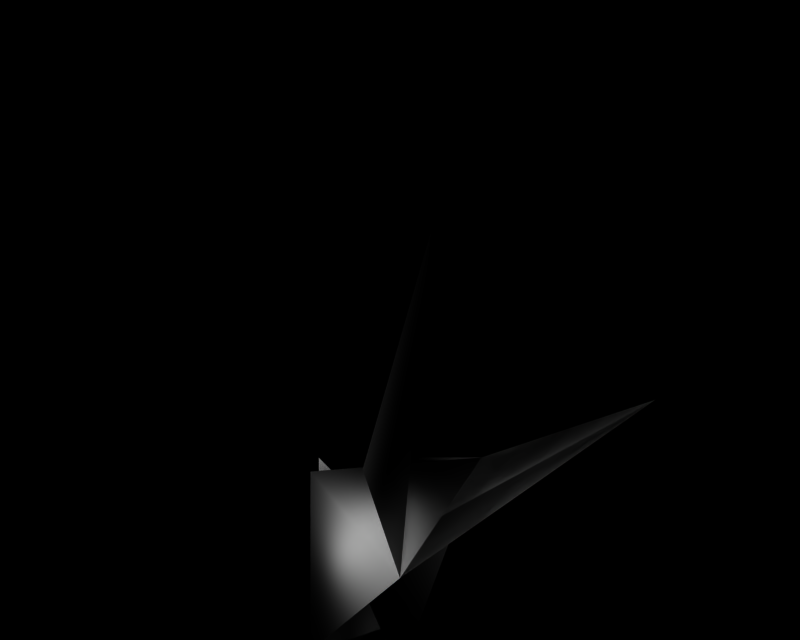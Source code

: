 # Source: BR_Delcatty-Shiny01.blend  (saved by Blender 2.66.1; exported with 4.5.12 LTS)
import bpy
from mathutils import Matrix  # noqa: F401  (used for matrix-valued properties, if any)

bpy.ops.wm.read_factory_settings(use_empty=True)
scene = bpy.context.scene
scene.name = '1'

# ---- collections
col_collection_1 = bpy.data.collections.new('Collection 1'); scene.collection.children.link(col_collection_1)

# ---- materials (node trees are filled in below, after node groups)
mat_mat_0 = bpy.data.materials.new('mat_0')
mat_mat_0.alpha_threshold = 0.0
mat_mat_0.specular_color = (0.5, 0.5, 0.5)
mat_mat_0.roughness = 0.5

# ---- material node trees

# ---- cameras
cam_camera_001 = bpy.data.cameras.new('Camera.001')
cam_camera_001.passepartout_alpha = 0.2
cam_camera_001.clip_end = 100.0
cam_camera_001.lens = 35.0
cam_camera_001.sensor_width = 32.0
cam_camera_001.sensor_height = 18.0
cam_camera_001.show_passepartout = False
cam_camera_001.show_safe_areas = True
cam_camera_001.dof.focus_distance = 0.0
cam_camera_001.dof.aperture_fstop = 128.0

# ---- lights
light_lamp = bpy.data.lights.new('Lamp', 'POINT')
light_lamp.transmission_factor = 0.0
light_lamp.energy = 108.7
light_lamp.shadow_buffer_clip_start = 0.5
light_lamp.shadow_soft_size = 1.0
light_lamp.shadow_maximum_resolution = 0.006
light_lamp.use_absolute_resolution = True
light_lamp.cycles.use_multiple_importance_sampling = False

# ---- meshes
me_enekororo_c_mat_0 = bpy.data.meshes.new('enekororo_c_mat_0')
me_enekororo_c_mat_0.from_pydata([(0.0, -0.4004, 0.0), (-0.2436, 0.2436, 0.0), (-0.2436, -0.2436, 0.0), (0.2436, 0.2436, 0.0), (-0.2436, 0.2436, 0.2436), (0.0, 0.0, 0.4004), (-0.2436, -0.2436, 0.2436), (0.0892, 0.9108, 0.08919), (0.0, 0.0, 0.0), (0.0, 0.0, 0.0), (0.0, 0.0, 0.0), (0.5, 0.5, 0.9108), (0.0, 0.0, 0.0)], [], [(0, 1, 2), (0, 3, 1), (3, 0, 4), (4, 5, 3), (6, 5, 4), (6, 7, 5), (7, 6, 8), (6, 9, 8), (6, 0, 9), (0, 2, 9), (0, 6, 4), (3, 10, 1), (3, 11, 10), (5, 11, 3), (5, 12, 11), (7, 12, 5)])
me_enekororo_c_mat_0.polygons.foreach_set('use_smooth', [True] * 16)
_k = set([(1, 2), (1, 10), (2, 9), (7, 8), (7, 12), (8, 9), (10, 11), (11, 12)])
me_enekororo_c_mat_0.attributes.new('sharp_edge', 'BOOLEAN', 'EDGE').data.foreach_set('value', [ (min(e.vertices), max(e.vertices)) in _k for e in me_enekororo_c_mat_0.edges])
_uv = me_enekororo_c_mat_0.uv_layers.new(name='UVTex')
_uv.uv.foreach_set('vector', [0.5, 1.0, 0.9108, 0.9108, 0.5, 1.0, 0.5, 1.0, 1.0, 0.5, 0.9108, 0.9108, 1.0, 0.5, 0.5, 1.0, 0.5, 0.5, 0.5, 0.5, 0.5, 0.0, 1.0, 0.5, 0.0, 0.5, 0.5, 0.0, 0.5, 0.5, 0.0, 0.5, 0.0892, 0.0892, 0.5, 0.0, 0.0, 0.5, 0.0892, 0.0892, 0.0, 0.5, 0.0, 0.5, 0.08919, 0.9108, 0.0, 0.5, 0.08919, 0.9108, 0.0, 0.5, 0.5, 1.0, 0.5, 1.0, 0.5, 1.0, 0.08919, 0.9108, 0.5, 0.5, 0.5, 1.0, 0.0, 0.5, 1.0, 0.5, 1.0, 0.5, 0.9108, 0.9108, 1.0, 0.5, 0.9108, 0.08919, 1.0, 0.5, 0.5, 0.0, 0.9108, 0.08919, 1.0, 0.5, 0.5, 0.0, 0.5, 0.0, 0.9108, 0.08919, 0.0892, 0.0892, 0.5, 0.0, 0.5, 0.0])
me_enekororo_c_mat_0.materials.append(mat_mat_0)
me_enekororo_c_mat_0.use_remesh_preserve_volume = False
me_enekororo_c_mat_0.use_remesh_preserve_attributes = False
me_enekororo_c_mat_0.use_mirror_vertex_groups = False
me_enekororo_c_mat_0.update()

# ---- objects
ob_lamp_002 = bpy.data.objects.new('Lamp.002', light_lamp)
ob_lamp_001 = bpy.data.objects.new('Lamp.001', light_lamp)
ob_camera_001 = bpy.data.objects.new('Camera.001', cam_camera_001)
ob_enekororo_c_mat_0 = bpy.data.objects.new('enekororo_c_mat_0', me_enekororo_c_mat_0)

# ---- transforms, parenting, visibility, modifiers, constraints
ob_lamp_002.location = (0.4371, 0.6556, 2.622)
ob_lamp_002.lock_rotations_4d = False
ob_lamp_002.empty_display_type = 'ARROWS'
ob_lamp_002.lineart.crease_threshold = 0.0
ob_lamp_001.location = (-0.4371, 0.6556, 2.622)
ob_lamp_001.lock_rotations_4d = False
ob_lamp_001.empty_display_type = 'ARROWS'
ob_lamp_001.lineart.crease_threshold = 0.0
ob_camera_001.location = (0.0, 0.6556, 2.622)
ob_camera_001.lock_rotations_4d = False
ob_camera_001.empty_display_type = 'ARROWS'
ob_camera_001.lineart.crease_threshold = 0.0
ob_enekororo_c_mat_0.location = (0.0, 0.0, 0.0)
ob_enekororo_c_mat_0.lock_rotations_4d = False
ob_enekororo_c_mat_0.empty_display_type = 'ARROWS'
ob_enekororo_c_mat_0.lineart.crease_threshold = 0.0

# ---- collection membership
col_collection_1.objects.link(ob_lamp_002)
col_collection_1.objects.link(ob_lamp_001)
col_collection_1.objects.link(ob_camera_001)
col_collection_1.objects.link(ob_enekororo_c_mat_0)

# ---- scene / render settings (as saved in the file)
scene.camera = ob_camera_001
scene.frame_start = 1; scene.frame_end = 250; scene.frame_set(1)
scene.render.engine = 'BLENDER_EEVEE_NEXT'
scene.render.image_settings.file_format = 'TARGA'
scene.render.image_settings.color_mode = 'RGB'
scene.render.image_settings.compression = 90
scene.render.resolution_x = 320
scene.render.resolution_y = 256
scene.render.fps = 25
scene.render.dither_intensity = 0.0
scene.render.film_transparent = True
scene.render.use_compositing = False
scene.render.use_sequencer = False
scene.render.use_file_extension = False
scene.render.bake_margin = 2
scene.render.bake_bias = 0.0
scene.render.use_stamp_time = False
scene.render.use_stamp_date = False
scene.render.use_stamp_frame = False
scene.render.use_stamp_camera = False
scene.render.use_stamp_scene = False
scene.render.use_stamp_filename = False
scene.render.use_stamp_render_time = False
scene.render.stamp_font_size = 0
scene.render.stamp_foreground = (0.0, 0.0, 0.0, 0.0)
scene.render.stamp_background = (0.0, 0.0, 0.0, 0.0)
scene.cycles.use_denoising = False
scene.cycles.samples = 10
scene.cycles.sampling_pattern = 'TABULATED_SOBOL'
scene.cycles.light_sampling_threshold = 0.0
scene.cycles.use_adaptive_sampling = False
scene.cycles.use_light_tree = False
scene.cycles.blur_glossy = 0.0
scene.cycles.volume_bounces = 1
scene.cycles.pixel_filter_type = 'GAUSSIAN'
scene.cycles.sample_clamp_indirect = 0.0
scene.view_settings.view_transform = 'Raw'
bpy.context.view_layer.update()
